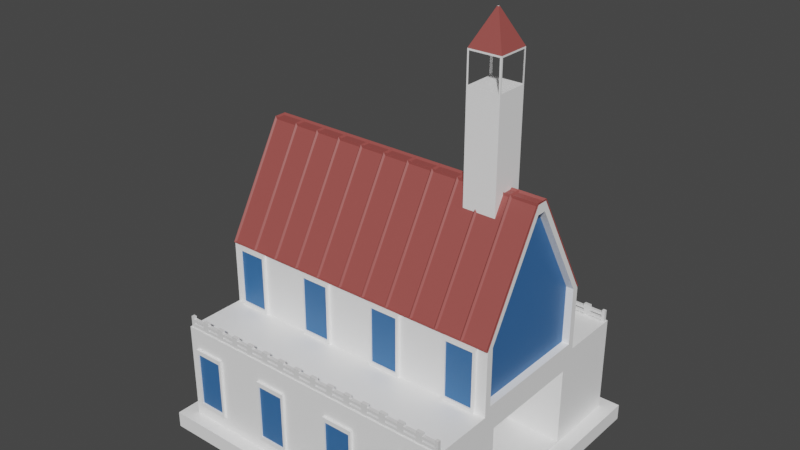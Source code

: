 # Source: station_church.blend  (saved by Blender 2.90.8; exported with 4.5.12 LTS)
import bpy
from mathutils import Matrix  # noqa: F401  (used for matrix-valued properties, if any)

bpy.ops.wm.read_factory_settings(use_empty=True)
scene = bpy.context.scene
scene.name = 'Scene'

# ---- collections
col_collection = bpy.data.collections.new('Collection'); scene.collection.children.link(col_collection)

# ---- materials (node trees are filled in below, after node groups)
mat_church_base = bpy.data.materials.new('church_base')
mat_church_base.alpha_threshold = 0.0
mat_church_base.use_transparent_shadow = False
mat_church_base.line_color = (0.0, 0.0, 0.0, 1.0)
mat_church_roof = bpy.data.materials.new('church_roof')
mat_church_roof.use_transparent_shadow = False
mat_church_glass = bpy.data.materials.new('church_glass')
mat_church_glass.use_transparent_shadow = False
mat_church_fence = bpy.data.materials.new('church_fence')
mat_church_fence.use_transparent_shadow = False

# ---- material node trees
mat_church_base.use_nodes = True; mat_church_base.node_tree.nodes.clear()
_N = mat_church_base.node_tree.nodes; _L = mat_church_base.node_tree.links
n0 = _N.new('ShaderNodeOutputMaterial'); n0.name = 'Material Output'; n0.location = (300, 300)
n1 = _N.new('ShaderNodeBsdfPrincipled'); n1.name = 'Principled BSDF'; n1.location = (10, 300)
n1.distribution = 'GGX'
n1.subsurface_method = 'BURLEY'
n1.inputs[0].default_value = (1.0, 1.0, 1.0, 1.0)
n1.inputs[2].default_value = 0.4
n1.inputs[3].default_value = 1.45
n1.inputs[27].default_value = (0.0, 0.0, 0.0, 1.0)
n1.inputs[28].default_value = 1.0
_L.new(n1.outputs[0], n0.inputs[0])
n0.is_active_output = True
mat_church_roof.use_nodes = True; mat_church_roof.node_tree.nodes.clear()
_N = mat_church_roof.node_tree.nodes; _L = mat_church_roof.node_tree.links
n0 = _N.new('ShaderNodeBsdfPrincipled'); n0.name = 'Principled BSDF'; n0.location = (10, 300)
n0.distribution = 'GGX'
n0.subsurface_method = 'BURLEY'
n0.inputs[0].default_value = (0.3428, 0.0769, 0.06907, 1.0)
n0.inputs[3].default_value = 1.45
n0.inputs[27].default_value = (0.0, 0.0, 0.0, 1.0)
n0.inputs[28].default_value = 1.0
n1 = _N.new('ShaderNodeOutputMaterial'); n1.name = 'Material Output'; n1.location = (300, 300)
_L.new(n0.outputs[0], n1.inputs[0])
n1.is_active_output = True
mat_church_glass.use_nodes = True; mat_church_glass.node_tree.nodes.clear()
_N = mat_church_glass.node_tree.nodes; _L = mat_church_glass.node_tree.links
n0 = _N.new('ShaderNodeBsdfPrincipled'); n0.name = 'Principled BSDF'; n0.location = (10, 300)
n0.distribution = 'GGX'
n0.subsurface_method = 'BURLEY'
n0.inputs[0].default_value = (0.03753, 0.1477, 0.3902, 1.0)
n0.inputs[3].default_value = 1.45
n0.inputs[27].default_value = (0.0, 0.0, 0.0, 1.0)
n0.inputs[28].default_value = 1.0
n1 = _N.new('ShaderNodeOutputMaterial'); n1.name = 'Material Output'; n1.location = (300, 300)
_L.new(n0.outputs[0], n1.inputs[0])
n1.is_active_output = True
mat_church_fence.use_nodes = True; mat_church_fence.node_tree.nodes.clear()
_N = mat_church_fence.node_tree.nodes; _L = mat_church_fence.node_tree.links
n0 = _N.new('ShaderNodeBsdfPrincipled'); n0.name = 'Principled BSDF'; n0.location = (10, 300)
n0.distribution = 'GGX'
n0.subsurface_method = 'BURLEY'
n0.inputs[3].default_value = 1.45
n0.inputs[27].default_value = (0.0, 0.0, 0.0, 1.0)
n0.inputs[28].default_value = 1.0
n1 = _N.new('ShaderNodeOutputMaterial'); n1.name = 'Material Output'; n1.location = (300, 300)
_L.new(n0.outputs[0], n1.inputs[0])
n1.is_active_output = True

# ---- world
world_world = bpy.data.worlds.new('World'); scene.world = world_world
world_world.use_nodes = True; world_world.node_tree.nodes.clear()
_N = world_world.node_tree.nodes; _L = world_world.node_tree.links
n0 = _N.new('ShaderNodeOutputWorld'); n0.name = 'World Output'; n0.location = (300, 300)
n1 = _N.new('ShaderNodeBackground'); n1.name = 'Background'; n1.location = (10, 300)
n1.inputs[0].default_value = (0.05088, 0.05088, 0.05088, 1.0)
_L.new(n1.outputs[0], n0.inputs[0])
n0.is_active_output = True
world_world.color = (0.05088, 0.05088, 0.05088)
world_world.use_sun_shadow = False
world_world.sun_shadow_jitter_overblur = 0.0

# ---- meshes
me_cube = bpy.data.meshes.new('Cube')
me_cube.from_pydata([(0.9088, 0.8, -0.2915), (0.9088, 0.8, -0.9), (0.9088, -0.8, -0.2915), (0.9088, -0.8, -0.9), (-0.9088, 0.8, -0.2915), (-0.9088, 0.8, -0.9), (-0.9088, -0.8, -0.2915), (-0.9088, -0.8, -0.9), (-0.9997, 0.88, -0.9), (-0.9997, -0.88, -0.9), (0.9997, 0.88, -0.9), (0.9997, -0.88, -0.9), (-0.9997, 0.88, -1.0), (-0.9997, -0.88, -1.0), (0.9997, 0.88, -1.0), (0.9997, -0.88, -1.0), (-0.9088, 0.4149, -0.9), (-0.9088, -0.4149, -0.9), (0.9088, 0.4149, -0.2915), (0.9088, -0.4149, -0.2915), (-0.9088, -0.4149, -0.2915), (-0.9088, 0.4149, -0.2915), (0.9088, -0.4149, -0.9), (0.9088, 0.4149, -0.9), (-0.9997, 0.4564, -0.9), (-0.9997, -0.4564, -0.9), (0.9997, -0.4564, -0.9), (0.9997, 0.4564, -0.9), (-0.9997, 0.4564, -1.0), (-0.9997, -0.4564, -1.0), (0.9997, -0.4564, -1.0), (0.9997, 0.4564, -1.0), (0.9088, 0.4149, 0.1024), (0.9088, -0.4149, 0.1024), (-0.9088, -0.4149, 0.1024), (-0.9088, 0.4149, 0.1024), (0.9088, 0.03252, 0.77), (0.9088, -0.03252, 0.77), (-0.9088, -0.03252, 0.77), (-0.9088, 0.03252, 0.77), (-0.9088, 0.3319, -0.8897), (-0.9088, -0.3319, -0.8897), (0.9088, 0.3319, -0.403), (0.9088, -0.3319, -0.403), (-0.9088, -0.3319, -0.403), (-0.9088, 0.3319, -0.403), (0.9088, -0.3319, -0.8897), (0.9088, 0.3319, -0.8897), (0.9088, 0.3734, -0.243), (0.9088, -0.3734, -0.243), (-0.9088, -0.3734, -0.243), (-0.9088, 0.3734, -0.243), (0.9088, 0.3734, 0.1115), (0.9088, -0.3734, 0.1115), (-0.9088, -0.3734, 0.1115), (-0.9088, 0.3734, 0.1115), (0.9088, 0.02927, 0.7124), (0.9088, -0.02927, 0.7124), (-0.9088, -0.02927, 0.7124), (-0.9088, 0.02927, 0.7124), (0.8634, 0.3734, -0.243), (0.8634, -0.3734, -0.243), (-0.8634, -0.3734, -0.243), (-0.8634, 0.3734, -0.243), (0.8634, 0.3734, 0.1115), (0.8634, -0.3734, 0.1115), (-0.8634, -0.3734, 0.1115), (-0.8634, 0.3734, 0.1115), (0.8634, 0.02927, 0.7124), (0.8634, -0.02927, 0.7124), (-0.8634, -0.02927, 0.7124), (-0.8634, 0.02927, 0.7124)], [], [(19, 20, 6, 2), (3, 2, 6, 7), (16, 21, 4, 5), (5, 1, 10, 8), (22, 19, 2, 3), (5, 4, 0, 1), (11, 9, 13, 15), (3, 7, 9, 11), (16, 5, 8, 24), (22, 3, 11, 26), (29, 30, 15, 13), (24, 8, 12, 28), (26, 11, 15, 30), (8, 10, 14, 12), (10, 27, 31, 14), (27, 26, 30, 31), (9, 25, 29, 13), (25, 24, 28, 29), (12, 14, 31, 28), (28, 31, 30, 29), (1, 23, 27, 10), (23, 22, 26, 27), (7, 17, 25, 9), (17, 16, 24, 25), (1, 0, 18, 23), (23, 18, 42, 47), (7, 6, 20, 17), (17, 20, 44, 41), (0, 4, 21, 18), (18, 21, 35, 32), (32, 36, 56, 52), (20, 19, 33, 34), (18, 32, 52, 48), (19, 18, 48, 49), (36, 39, 38, 37), (34, 33, 37, 38), (39, 35, 55, 59), (32, 35, 39, 36), (21, 16, 40, 45), (22, 23, 47, 46), (19, 22, 46, 43), (20, 21, 45, 44), (18, 19, 43, 42), (16, 17, 41, 40), (47, 42, 45, 40), (42, 43, 44, 45), (43, 46, 41, 44), (46, 47, 40, 41), (50, 54, 66, 62), (49, 48, 60, 61), (52, 56, 68, 64), (59, 55, 67, 71), (38, 39, 59, 58), (33, 19, 49, 53), (37, 33, 53, 57), (21, 20, 50, 51), (20, 34, 54, 50), (34, 38, 58, 54), (35, 21, 51, 55), (36, 37, 57, 56), (65, 64, 68, 69), (63, 62, 66, 67), (61, 60, 64, 65), (67, 66, 70, 71), (55, 51, 63, 67), (57, 53, 65, 69), (51, 50, 62, 63), (56, 57, 69, 68), (48, 52, 64, 60), (54, 58, 70, 66), (58, 59, 71, 70), (53, 49, 61, 65)])
me_cube.polygons.foreach_set('material_index', [0, 0, 0, 0, 0, 0, 0, 0, 0, 0, 0, 0, 0, 0, 0, 0, 0, 0, 0, 0, 0, 0, 0, 0, 0, 0, 0, 0, 0, 0, 0, 0, 0, 0, 1, 1, 0, 1, 0, 0, 0, 0, 0, 0, 0, 0, 0, 0, 0, 0, 0, 0, 0, 0, 0, 0, 0, 0, 0, 0, 2, 2, 2, 2, 0, 0, 0, 0, 0, 0, 0, 0])
_uv = me_cube.uv_layers.new(name='UVMap')
_uv.uv.foreach_set('vector', [0.625, 0.6667, 0.875, 0.6667, 0.875, 0.75, 0.625, 0.75, 0.375, 0.75, 0.625, 0.75, 0.625, 1.0, 0.375, 1.0, 0.375, 0.1667, 0.625, 0.1667, 0.625, 0.25, 0.375, 0.25, 0.375, 0.25, 0.375, 0.5, 0.375, 0.5, 0.375, 0.25, 0.375, 0.6667, 0.625, 0.6667, 0.625, 0.75, 0.375, 0.75, 0.375, 0.25, 0.625, 0.25, 0.625, 0.5, 0.375, 0.5, 0.375, 0.75, 0.375, 1.0, 0.375, 1.0, 0.375, 0.75, 0.375, 0.75, 0.375, 1.0, 0.375, 1.0, 0.375, 0.75, 0.375, 0.1667, 0.375, 0.25, 0.375, 0.25, 0.375, 0.1667, 0.375, 0.6667, 0.375, 0.75, 0.375, 0.75, 0.375, 0.6667, 0.125, 0.6667, 0.375, 0.6667, 0.375, 0.75, 0.125, 0.75, 0.375, 0.1667, 0.375, 0.25, 0.375, 0.25, 0.375, 0.1667, 0.375, 0.6667, 0.375, 0.75, 0.375, 0.75, 0.375, 0.6667, 0.375, 0.25, 0.375, 0.5, 0.375, 0.5, 0.375, 0.25, 0.375, 0.5, 0.375, 0.5833, 0.375, 0.5833, 0.375, 0.5, 0.375, 0.5833, 0.375, 0.6667, 0.375, 0.6667, 0.375, 0.5833, 0.375, 0.0, 0.375, 0.08333, 0.375, 0.08333, 0.375, 0.0, 0.375, 0.08333, 0.375, 0.1667, 0.375, 0.1667, 0.375, 0.08333, 0.125, 0.5, 0.375, 0.5, 0.375, 0.5833, 0.125, 0.5833, 0.125, 0.5833, 0.375, 0.5833, 0.375, 0.6667, 0.125, 0.6667, 0.375, 0.5, 0.375, 0.5833, 0.375, 0.5833, 0.375, 0.5, 0.375, 0.5833, 0.375, 0.6667, 0.375, 0.6667, 0.375, 0.5833, 0.375, 0.0, 0.375, 0.08333, 0.375, 0.08333, 0.375, 0.0, 0.375, 0.08333, 0.375, 0.1667, 0.375, 0.1667, 0.375, 0.08333, 0.375, 0.5, 0.625, 0.5, 0.625, 0.5833, 0.375, 0.5833, 0.375, 0.5833, 0.625, 0.5833, 0.625, 0.5833, 0.375, 0.5833, 0.375, 0.0, 0.625, 0.0, 0.625, 0.08333, 0.375, 0.08333, 0.375, 0.08333, 0.625, 0.08333, 0.625, 0.08333, 0.375, 0.08333, 0.625, 0.5, 0.875, 0.5, 0.875, 0.5833, 0.625, 0.5833, 0.625, 0.5833, 0.875, 0.5833, 0.875, 0.5833, 0.625, 0.5833, 0.625, 0.5833, 0.625, 0.5833, 0.625, 0.5833, 0.625, 0.5833, 0.875, 0.6667, 0.625, 0.6667, 0.625, 0.6667, 0.875, 0.6667, 0.625, 0.5833, 0.625, 0.5833, 0.625, 0.5833, 0.625, 0.5833, 0.625, 0.6667, 0.625, 0.5833, 0.625, 0.5833, 0.625, 0.6667, 0.625, 0.5833, 0.875, 0.5833, 0.875, 0.6667, 0.625, 0.6667, 0.875, 0.6667, 0.625, 0.6667, 0.625, 0.6667, 0.875, 0.6667, 0.875, 0.5833, 0.875, 0.5833, 0.875, 0.5833, 0.875, 0.5833, 0.625, 0.5833, 0.875, 0.5833, 0.875, 0.5833, 0.625, 0.5833, 0.625, 0.1667, 0.375, 0.1667, 0.375, 0.1667, 0.625, 0.1667, 0.375, 0.6667, 0.375, 0.5833, 0.375, 0.5833, 0.375, 0.6667, 0.625, 0.6667, 0.375, 0.6667, 0.375, 0.6667, 0.625, 0.6667, 0.625, 0.08333, 0.625, 0.1667, 0.625, 0.1667, 0.625, 0.08333, 0.625, 0.5833, 0.625, 0.6667, 0.625, 0.6667, 0.625, 0.5833, 0.375, 0.1667, 0.375, 0.08333, 0.375, 0.08333, 0.375, 0.1667, 0.375, 0.5833, 0.625, 0.5833, 0.625, 0.1667, 0.375, 0.1667, 0.625, 0.5833, 0.625, 0.6667, 0.625, 0.08333, 0.625, 0.1667, 0.625, 0.6667, 0.375, 0.6667, 0.375, 0.08333, 0.625, 0.08333, 0.375, 0.6667, 0.375, 0.5833, 0.375, 0.1667, 0.375, 0.08333, 0.875, 0.6667, 0.875, 0.6667, 0.875, 0.6667, 0.875, 0.6667, 0.625, 0.6667, 0.625, 0.5833, 0.625, 0.5833, 0.625, 0.6667, 0.625, 0.5833, 0.625, 0.5833, 0.625, 0.5833, 0.625, 0.5833, 0.875, 0.5833, 0.875, 0.5833, 0.875, 0.5833, 0.875, 0.5833, 0.875, 0.6667, 0.875, 0.5833, 0.875, 0.5833, 0.875, 0.6667, 0.625, 0.6667, 0.625, 0.6667, 0.625, 0.6667, 0.625, 0.6667, 0.625, 0.6667, 0.625, 0.6667, 0.625, 0.6667, 0.625, 0.6667, 0.625, 0.1667, 0.625, 0.08333, 0.625, 0.08333, 0.625, 0.1667, 0.875, 0.6667, 0.875, 0.6667, 0.875, 0.6667, 0.875, 0.6667, 0.875, 0.6667, 0.875, 0.6667, 0.875, 0.6667, 0.875, 0.6667, 0.875, 0.5833, 0.875, 0.5833, 0.875, 0.5833, 0.875, 0.5833, 0.625, 0.5833, 0.625, 0.6667, 0.625, 0.6667, 0.625, 0.5833, 0.625, 0.6667, 0.625, 0.5833, 0.625, 0.5833, 0.625, 0.6667, 0.625, 0.1667, 0.625, 0.08333, 0.625, 0.08333, 0.625, 0.1667, 0.625, 0.6667, 0.625, 0.5833, 0.625, 0.5833, 0.625, 0.6667, 0.625, 0.1667, 0.625, 0.08333, 0.625, 0.08333, 0.625, 0.1667, 0.875, 0.5833, 0.875, 0.5833, 0.875, 0.5833, 0.875, 0.5833, 0.625, 0.6667, 0.625, 0.6667, 0.625, 0.6667, 0.625, 0.6667, 0.625, 0.1667, 0.625, 0.08333, 0.625, 0.08333, 0.625, 0.1667, 0.625, 0.5833, 0.625, 0.6667, 0.625, 0.6667, 0.625, 0.5833, 0.625, 0.5833, 0.625, 0.5833, 0.625, 0.5833, 0.625, 0.5833, 0.875, 0.6667, 0.875, 0.6667, 0.875, 0.6667, 0.875, 0.6667, 0.875, 0.6667, 0.875, 0.5833, 0.875, 0.5833, 0.875, 0.6667, 0.625, 0.6667, 0.625, 0.6667, 0.625, 0.6667, 0.625, 0.6667])
me_cube.materials.append(mat_church_base)
me_cube.materials.append(mat_church_roof)
me_cube.materials.append(mat_church_glass)
me_cube.use_remesh_preserve_volume = False
me_cube.use_remesh_preserve_attributes = False
me_cube.use_mirror_vertex_groups = False
me_cube.update()
me_cube_001 = bpy.data.meshes.new('Cube.001')
me_cube_001.from_pydata([(0.9088, 0.4149, 0.2024), (0.9088, -0.4149, 0.2024), (-0.9088, -0.4149, 0.2024), (-0.9088, 0.4149, 0.2024), (0.9088, 0.03252, 0.87), (0.9088, -0.03252, 0.87), (-0.9088, -0.03252, 0.87), (-0.9088, 0.03252, 0.87), (-0.7436, 0.4149, 0.2024), (-0.5784, 0.4149, 0.2024), (-0.4131, 0.4149, 0.2024), (-0.2479, 0.4149, 0.2024), (-0.08262, 0.4149, 0.2024), (0.08262, 0.4149, 0.2024), (0.2479, 0.4149, 0.2024), (0.4131, 0.4149, 0.2024), (0.5784, 0.4149, 0.2024), (0.7436, 0.4149, 0.2024), (-0.7436, -0.4149, 0.2024), (-0.5784, -0.4149, 0.2024), (-0.4131, -0.4149, 0.2024), (-0.2479, -0.4149, 0.2024), (-0.08262, -0.4149, 0.2024), (0.08262, -0.4149, 0.2024), (0.2479, -0.4149, 0.2024), (0.4131, -0.4149, 0.2024), (0.5784, -0.4149, 0.2024), (0.7436, -0.4149, 0.2024), (-0.7436, 0.03252, 0.87), (-0.5784, 0.03252, 0.87), (-0.4131, 0.03252, 0.87), (-0.2479, 0.03252, 0.87), (-0.08262, 0.03252, 0.87), (0.08262, 0.03252, 0.87), (0.2479, 0.03252, 0.87), (0.4131, 0.03252, 0.87), (0.5784, 0.03252, 0.87), (0.7436, 0.03252, 0.87), (-0.7436, -0.03252, 0.87), (-0.5784, -0.03252, 0.87), (-0.4131, -0.03252, 0.87), (-0.2479, -0.03252, 0.87), (-0.08262, -0.03252, 0.87), (0.08262, -0.03252, 0.87), (0.2479, -0.03252, 0.87), (0.4131, -0.03252, 0.87), (0.5784, -0.03252, 0.87), (0.7436, -0.03252, 0.87)], [], [(28, 7, 6, 38), (27, 1, 5, 47), (8, 3, 7, 28), (0, 17, 37, 4), (17, 16, 36, 37), (16, 15, 35, 36), (15, 14, 34, 35), (14, 13, 33, 34), (13, 12, 32, 33), (12, 11, 31, 32), (11, 10, 30, 31), (10, 9, 29, 30), (9, 8, 28, 29), (2, 18, 38, 6), (18, 19, 39, 38), (19, 20, 40, 39), (20, 21, 41, 40), (21, 22, 42, 41), (22, 23, 43, 42), (23, 24, 44, 43), (24, 25, 45, 44), (25, 26, 46, 45), (26, 27, 47, 46), (4, 37, 47, 5), (37, 36, 46, 47), (36, 35, 45, 46), (35, 34, 44, 45), (34, 33, 43, 44), (33, 32, 42, 43), (32, 31, 41, 42), (31, 30, 40, 41), (30, 29, 39, 40), (29, 28, 38, 39)])
_uv = me_cube_001.uv_layers.new(name='UVMap')
_uv.uv.foreach_set('vector', [0.8523, 0.5833, 0.875, 0.5833, 0.875, 0.6667, 0.8523, 0.6667, 0.6477, 0.6667, 0.625, 0.6667, 0.625, 0.6667, 0.6477, 0.6667, 0.8523, 0.5833, 0.875, 0.5833, 0.875, 0.5833, 0.8523, 0.5833, 0.625, 0.5833, 0.6477, 0.5833, 0.6477, 0.5833, 0.625, 0.5833, 0.6477, 0.5833, 0.6705, 0.5833, 0.6705, 0.5833, 0.6477, 0.5833, 0.6705, 0.5833, 0.6932, 0.5833, 0.6932, 0.5833, 0.6705, 0.5833, 0.6932, 0.5833, 0.7159, 0.5833, 0.7159, 0.5833, 0.6932, 0.5833, 0.7159, 0.5833, 0.7386, 0.5833, 0.7386, 0.5833, 0.7159, 0.5833, 0.7386, 0.5833, 0.7614, 0.5833, 0.7614, 0.5833, 0.7386, 0.5833, 0.7614, 0.5833, 0.7841, 0.5833, 0.7841, 0.5833, 0.7614, 0.5833, 0.7841, 0.5833, 0.8068, 0.5833, 0.8068, 0.5833, 0.7841, 0.5833, 0.8068, 0.5833, 0.8295, 0.5833, 0.8295, 0.5833, 0.8068, 0.5833, 0.8295, 0.5833, 0.8523, 0.5833, 0.8523, 0.5833, 0.8295, 0.5833, 0.875, 0.6667, 0.8523, 0.6667, 0.8523, 0.6667, 0.875, 0.6667, 0.8523, 0.6667, 0.8295, 0.6667, 0.8295, 0.6667, 0.8523, 0.6667, 0.8295, 0.6667, 0.8068, 0.6667, 0.8068, 0.6667, 0.8295, 0.6667, 0.8068, 0.6667, 0.7841, 0.6667, 0.7841, 0.6667, 0.8068, 0.6667, 0.7841, 0.6667, 0.7614, 0.6667, 0.7614, 0.6667, 0.7841, 0.6667, 0.7614, 0.6667, 0.7386, 0.6667, 0.7386, 0.6667, 0.7614, 0.6667, 0.7386, 0.6667, 0.7159, 0.6667, 0.7159, 0.6667, 0.7386, 0.6667, 0.7159, 0.6667, 0.6932, 0.6667, 0.6932, 0.6667, 0.7159, 0.6667, 0.6932, 0.6667, 0.6705, 0.6667, 0.6705, 0.6667, 0.6932, 0.6667, 0.6705, 0.6667, 0.6477, 0.6667, 0.6477, 0.6667, 0.6705, 0.6667, 0.625, 0.5833, 0.6477, 0.5833, 0.6477, 0.6667, 0.625, 0.6667, 0.6477, 0.5833, 0.6705, 0.5833, 0.6705, 0.6667, 0.6477, 0.6667, 0.6705, 0.5833, 0.6932, 0.5833, 0.6932, 0.6667, 0.6705, 0.6667, 0.6932, 0.5833, 0.7159, 0.5833, 0.7159, 0.6667, 0.6932, 0.6667, 0.7159, 0.5833, 0.7386, 0.5833, 0.7386, 0.6667, 0.7159, 0.6667, 0.7386, 0.5833, 0.7614, 0.5833, 0.7614, 0.6667, 0.7386, 0.6667, 0.7614, 0.5833, 0.7841, 0.5833, 0.7841, 0.6667, 0.7614, 0.6667, 0.7841, 0.5833, 0.8068, 0.5833, 0.8068, 0.6667, 0.7841, 0.6667, 0.8068, 0.5833, 0.8295, 0.5833, 0.8295, 0.6667, 0.8068, 0.6667, 0.8295, 0.5833, 0.8523, 0.5833, 0.8523, 0.6667, 0.8295, 0.6667])
me_cube_001.materials.append(mat_church_roof)
me_cube_001.use_remesh_preserve_volume = False
me_cube_001.use_remesh_preserve_attributes = False
me_cube_001.use_mirror_vertex_groups = False
me_cube_001.update()
me_cube_002 = bpy.data.meshes.new('Cube.002')
me_cube_002.from_pydata([(-0.1, -0.1, -0.4), (-0.1, -0.1, 0.4), (-0.1, 0.1, -0.4), (-0.1, 0.1, 0.4), (0.1, -0.1, -0.4), (0.1, -0.1, 0.4), (0.1, 0.1, -0.4), (0.1, 0.1, 0.4), (-0.1, -0.1, 0.6), (-0.1, 0.1, 0.6), (0.1, 0.1, 0.6), (0.1, -0.1, 0.6), (-0.004424, -0.004424, 0.8), (-0.004424, 0.004424, 0.8), (0.004424, 0.004424, 0.8), (0.004424, -0.004424, 0.8), (-0.1, -0.09, 0.41), (-0.1, 0.09, 0.41), (-0.1, -0.09, 0.59), (-0.1, 0.09, 0.59), (-0.09, 0.1, 0.41), (0.09, 0.1, 0.41), (-0.09, 0.1, 0.59), (0.09, 0.1, 0.59), (0.1, 0.09, 0.41), (0.1, -0.09, 0.41), (0.1, 0.09, 0.59), (0.1, -0.09, 0.59), (0.09, -0.1, 0.41), (-0.09, -0.1, 0.41), (0.09, -0.1, 0.59), (-0.09, -0.1, 0.59)], [], [(0, 1, 3, 2), (2, 3, 7, 6), (6, 7, 5, 4), (4, 5, 1, 0), (2, 6, 4, 0), (7, 3, 20, 21), (11, 10, 14, 15), (10, 11, 27, 26), (9, 3, 17, 19), (8, 1, 29, 31), (14, 13, 12, 15), (9, 8, 12, 13), (8, 11, 15, 12), (10, 9, 13, 14), (19, 17, 20, 22), (8, 9, 19, 18), (1, 8, 18, 16), (3, 1, 16, 17), (18, 31, 29, 16), (3, 9, 22, 20), (10, 7, 21, 23), (9, 10, 23, 22), (25, 28, 30, 27), (5, 7, 24, 25), (7, 10, 26, 24), (11, 5, 25, 27), (21, 24, 26, 23), (11, 8, 31, 30), (1, 5, 28, 29), (5, 11, 30, 28), (16, 29, 28, 25, 24, 21, 20, 17), (18, 19, 22, 23, 26, 27, 30, 31)])
me_cube_002.polygons.foreach_set('material_index', [0, 0, 0, 0, 0, 0, 1, 0, 0, 0, 0, 1, 1, 1, 0, 0, 0, 0, 0, 0, 0, 0, 0, 0, 0, 0, 0, 0, 0, 0, 0, 0])
_uv = me_cube_002.uv_layers.new(name='UVMap')
_uv.uv.foreach_set('vector', [0.375, 0.0, 0.625, 0.0, 0.625, 0.25, 0.375, 0.25, 0.375, 0.25, 0.625, 0.25, 0.625, 0.5, 0.375, 0.5, 0.375, 0.5, 0.625, 0.5, 0.625, 0.75, 0.375, 0.75, 0.375, 0.75, 0.625, 0.75, 0.625, 1.0, 0.375, 1.0, 0.125, 0.5, 0.375, 0.5, 0.375, 0.75, 0.125, 0.75, 0.625, 0.5, 0.625, 0.25, 0.625, 0.25, 0.625, 0.5, 0.625, 0.75, 0.625, 0.5, 0.625, 0.5, 0.625, 0.75, 0.625, 0.5, 0.625, 0.75, 0.625, 0.75, 0.625, 0.5, 0.625, 0.25, 0.625, 0.25, 0.625, 0.25, 0.625, 0.25, 0.625, 1.0, 0.625, 1.0, 0.625, 1.0, 0.625, 1.0, 0.625, 0.5, 0.875, 0.5, 0.875, 0.75, 0.625, 0.75, 0.625, 0.25, 0.625, 0.0, 0.625, 0.0, 0.625, 0.25, 0.625, 1.0, 0.625, 0.75, 0.625, 0.75, 0.625, 1.0, 0.625, 0.5, 0.625, 0.25, 0.625, 0.25, 0.625, 0.5, 0.625, 0.25, 0.625, 0.25, 0.625, 0.25, 0.625, 0.25, 0.625, 0.0, 0.625, 0.25, 0.625, 0.25, 0.625, 0.0, 0.625, 1.0, 0.625, 1.0, 0.625, 1.0, 0.625, 1.0, 0.625, 0.25, 0.625, 0.0, 0.625, 0.0, 0.625, 0.25, 0.625, 1.0, 0.625, 1.0, 0.625, 1.0, 0.625, 1.0, 0.625, 0.25, 0.625, 0.25, 0.625, 0.25, 0.625, 0.25, 0.625, 0.5, 0.625, 0.5, 0.625, 0.5, 0.625, 0.5, 0.625, 0.25, 0.625, 0.5, 0.625, 0.5, 0.625, 0.25, 0.625, 0.75, 0.625, 0.75, 0.625, 0.75, 0.625, 0.75, 0.625, 0.75, 0.625, 0.5, 0.625, 0.5, 0.625, 0.75, 0.625, 0.5, 0.625, 0.5, 0.625, 0.5, 0.625, 0.5, 0.625, 0.75, 0.625, 0.75, 0.625, 0.75, 0.625, 0.75, 0.625, 0.5, 0.625, 0.5, 0.625, 0.5, 0.625, 0.5, 0.625, 0.75, 0.625, 1.0, 0.625, 1.0, 0.625, 0.75, 0.625, 1.0, 0.625, 0.75, 0.625, 0.75, 0.625, 1.0, 0.625, 0.75, 0.625, 0.75, 0.625, 0.75, 0.625, 0.75, 0.625, 1.0, 0.625, 1.0, 0.625, 0.75, 0.625, 0.75, 0.625, 0.5, 0.625, 0.5, 0.625, 0.25, 0.625, 0.25, 0.625, 1.0, 0.625, 0.25, 0.625, 0.25, 0.625, 0.5, 0.625, 0.5, 0.625, 0.75, 0.625, 0.75, 0.625, 1.0])
me_cube_002.materials.append(mat_church_base)
me_cube_002.materials.append(mat_church_roof)
me_cube_002.materials.append(mat_church_fence)
me_cube_002.materials.append(mat_church_glass)
me_cube_002.use_remesh_fix_poles = True
me_cube_002.use_remesh_preserve_attributes = False
me_cube_002.use_mirror_vertex_groups = False
me_cube_002.update()
me_cube_003 = bpy.data.meshes.new('Cube.003')
me_cube_003.from_pydata([(-0.01, -0.01, -0.04), (-0.01, -0.01, 0.04), (-0.01, 0.01, -0.04), (-0.01, 0.01, 0.04), (0.01, -0.01, -0.04), (0.01, -0.01, 0.04), (0.01, 0.01, -0.04), (0.01, 0.01, 0.04), (-0.11, -0.01, -0.04), (-0.11, -0.01, 0.04), (-0.11, 0.01, -0.04), (-0.11, 0.01, 0.04), (-0.09, -0.01, -0.04), (-0.09, -0.01, 0.04), (-0.09, 0.01, -0.04), (-0.09, 0.01, 0.04), (-0.11, -0.01, -0.024), (-0.11, -0.01, -0.008), (-0.11, -0.01, 0.008), (-0.11, -0.01, 0.024), (-0.11, 0.01, 0.024), (-0.11, 0.01, 0.008), (-0.11, 0.01, -0.008), (-0.11, 0.01, -0.024), (-0.09, 0.01, 0.024), (-0.09, 0.01, 0.008), (-0.09, 0.01, -0.008), (-0.09, 0.01, -0.024), (-0.09, -0.01, 0.024), (-0.09, -0.01, 0.008), (-0.09, -0.01, -0.008), (-0.09, -0.01, -0.024), (-0.01, -0.01, -0.024), (-0.01, -0.01, -0.008), (-0.01, -0.01, 0.008), (-0.01, -0.01, 0.024), (-0.01, 0.01, 0.024), (-0.01, 0.01, 0.008), (-0.01, 0.01, -0.008), (-0.01, 0.01, -0.024), (0.01, 0.01, 0.024), (0.01, 0.01, 0.008), (0.01, 0.01, -0.008), (0.01, 0.01, -0.024), (0.01, -0.01, 0.024), (0.01, -0.01, 0.008), (0.01, -0.01, -0.008), (0.01, -0.01, -0.024)], [], [(35, 1, 3, 36), (36, 3, 7, 40), (40, 7, 5, 44), (44, 5, 1, 35), (2, 6, 4, 0), (7, 3, 1, 5), (19, 9, 11, 20), (20, 11, 15, 24), (24, 15, 13, 28), (28, 13, 9, 19), (10, 14, 12, 8), (15, 11, 9, 13), (12, 31, 16, 8), (31, 30, 17, 16), (30, 29, 18, 17), (29, 28, 19, 18), (14, 27, 31, 12), (36, 37, 25, 24), (26, 25, 29, 30), (35, 36, 24, 28), (10, 23, 27, 14), (23, 22, 26, 27), (22, 21, 25, 26), (21, 20, 24, 25), (8, 16, 23, 10), (16, 17, 22, 23), (17, 18, 21, 22), (18, 19, 20, 21), (4, 47, 32, 0), (47, 46, 33, 32), (46, 45, 34, 33), (45, 44, 35, 34), (6, 43, 47, 4), (43, 42, 46, 47), (42, 41, 45, 46), (41, 40, 44, 45), (2, 39, 43, 6), (39, 38, 42, 43), (38, 37, 41, 42), (37, 36, 40, 41), (0, 32, 39, 2), (34, 35, 28, 29), (33, 34, 37, 38), (37, 34, 29, 25), (39, 32, 31, 27), (32, 33, 30, 31), (33, 38, 26, 30), (38, 39, 27, 26)])
_uv = me_cube_003.uv_layers.new(name='UVMap')
_uv.uv.foreach_set('vector', [0.575, 0.0, 0.625, 0.0, 0.625, 0.25, 0.575, 0.25, 0.575, 0.25, 0.625, 0.25, 0.625, 0.5, 0.575, 0.5, 0.575, 0.5, 0.625, 0.5, 0.625, 0.75, 0.575, 0.75, 0.575, 0.75, 0.625, 0.75, 0.625, 1.0, 0.575, 1.0, 0.125, 0.5, 0.375, 0.5, 0.375, 0.75, 0.125, 0.75, 0.625, 0.5, 0.875, 0.5, 0.875, 0.75, 0.625, 0.75, 0.575, 0.0, 0.625, 0.0, 0.625, 0.25, 0.575, 0.25, 0.575, 0.25, 0.625, 0.25, 0.625, 0.5, 0.575, 0.5, 0.575, 0.5, 0.625, 0.5, 0.625, 0.75, 0.575, 0.75, 0.575, 0.75, 0.625, 0.75, 0.625, 1.0, 0.575, 1.0, 0.125, 0.5, 0.375, 0.5, 0.375, 0.75, 0.125, 0.75, 0.625, 0.5, 0.875, 0.5, 0.875, 0.75, 0.625, 0.75, 0.375, 0.75, 0.425, 0.75, 0.425, 1.0, 0.375, 1.0, 0.425, 0.75, 0.475, 0.75, 0.475, 1.0, 0.425, 1.0, 0.475, 0.75, 0.525, 0.75, 0.525, 1.0, 0.475, 1.0, 0.525, 0.75, 0.575, 0.75, 0.575, 1.0, 0.525, 1.0, 0.375, 0.5, 0.425, 0.5, 0.425, 0.75, 0.375, 0.75, 0.575, 0.25, 0.525, 0.25, 0.525, 0.5, 0.575, 0.5, 0.475, 0.5, 0.525, 0.5, 0.525, 0.75, 0.475, 0.75, 0.575, 0.0, 0.575, 0.25, 0.575, 0.5, 0.575, 0.75, 0.375, 0.25, 0.425, 0.25, 0.425, 0.5, 0.375, 0.5, 0.425, 0.25, 0.475, 0.25, 0.475, 0.5, 0.425, 0.5, 0.475, 0.25, 0.525, 0.25, 0.525, 0.5, 0.475, 0.5, 0.525, 0.25, 0.575, 0.25, 0.575, 0.5, 0.525, 0.5, 0.375, 0.0, 0.425, 0.0, 0.425, 0.25, 0.375, 0.25, 0.425, 0.0, 0.475, 0.0, 0.475, 0.25, 0.425, 0.25, 0.475, 0.0, 0.525, 0.0, 0.525, 0.25, 0.475, 0.25, 0.525, 0.0, 0.575, 0.0, 0.575, 0.25, 0.525, 0.25, 0.375, 0.75, 0.425, 0.75, 0.425, 1.0, 0.375, 1.0, 0.425, 0.75, 0.475, 0.75, 0.475, 1.0, 0.425, 1.0, 0.475, 0.75, 0.525, 0.75, 0.525, 1.0, 0.475, 1.0, 0.525, 0.75, 0.575, 0.75, 0.575, 1.0, 0.525, 1.0, 0.375, 0.5, 0.425, 0.5, 0.425, 0.75, 0.375, 0.75, 0.425, 0.5, 0.475, 0.5, 0.475, 0.75, 0.425, 0.75, 0.475, 0.5, 0.525, 0.5, 0.525, 0.75, 0.475, 0.75, 0.525, 0.5, 0.575, 0.5, 0.575, 0.75, 0.525, 0.75, 0.375, 0.25, 0.425, 0.25, 0.425, 0.5, 0.375, 0.5, 0.425, 0.25, 0.475, 0.25, 0.475, 0.5, 0.425, 0.5, 0.475, 0.25, 0.525, 0.25, 0.525, 0.5, 0.475, 0.5, 0.525, 0.25, 0.575, 0.25, 0.575, 0.5, 0.525, 0.5, 0.375, 0.0, 0.425, 0.0, 0.425, 0.25, 0.375, 0.25, 0.525, 1.0, 0.575, 1.0, 0.575, 0.75, 0.525, 0.75, 0.475, 0.0, 0.525, 0.0, 0.525, 0.25, 0.475, 0.25, 0.525, 0.25, 0.525, 0.0, 0.525, 0.75, 0.525, 0.5, 0.425, 0.25, 0.425, 0.0, 0.425, 0.75, 0.425, 0.5, 0.425, 1.0, 0.475, 1.0, 0.475, 0.75, 0.425, 0.75, 0.475, 0.0, 0.475, 0.25, 0.475, 0.5, 0.475, 0.75, 0.475, 0.25, 0.425, 0.25, 0.425, 0.5, 0.475, 0.5])
me_cube_003.use_remesh_fix_poles = True
me_cube_003.use_remesh_preserve_attributes = False
me_cube_003.use_mirror_vertex_groups = False
me_cube_003.update()
me_cube_004 = bpy.data.meshes.new('Cube.004')
me_cube_004.from_pydata([(-0.1, 0.4125, 0.7064), (-0.1, 0.4125, 1.106), (-0.1, 0.4325, 0.7064), (-0.1, 0.4325, 1.106), (0.1, 0.4125, 0.7064), (0.1, 0.4125, 1.106), (0.1, 0.4325, 0.7064), (0.1, 0.4325, 1.106), (-0.08593, 0.4325, 1.078), (-0.08593, 0.4325, 0.7346), (0.08593, 0.4325, 0.7346), (0.08593, 0.4325, 1.078), (-0.08593, 0.4239, 1.078), (-0.08593, 0.4239, 0.7346), (0.08593, 0.4239, 0.7346), (0.08593, 0.4239, 1.078)], [], [(0, 1, 3, 2), (2, 3, 8, 9), (6, 7, 5, 4), (4, 5, 1, 0), (2, 6, 4, 0), (7, 3, 1, 5), (8, 11, 15, 12), (7, 6, 10, 11), (6, 2, 9, 10), (3, 7, 11, 8), (13, 12, 15, 14), (9, 8, 12, 13), (11, 10, 14, 15), (10, 9, 13, 14)])
me_cube_004.polygons.foreach_set('material_index', [0, 0, 0, 0, 0, 0, 0, 0, 0, 0, 1, 0, 0, 0])
_uv = me_cube_004.uv_layers.new(name='UVMap')
_uv.uv.foreach_set('vector', [0.375, 0.0, 0.625, 0.0, 0.625, 0.25, 0.375, 0.25, 0.375, 0.25, 0.625, 0.25, 0.625, 0.25, 0.375, 0.25, 0.375, 0.5, 0.625, 0.5, 0.625, 0.75, 0.375, 0.75, 0.375, 0.75, 0.625, 0.75, 0.625, 1.0, 0.375, 1.0, 0.125, 0.5, 0.375, 0.5, 0.375, 0.75, 0.125, 0.75, 0.625, 0.5, 0.875, 0.5, 0.875, 0.75, 0.625, 0.75, 0.875, 0.5, 0.625, 0.5, 0.625, 0.5, 0.875, 0.5, 0.625, 0.5, 0.375, 0.5, 0.375, 0.5, 0.625, 0.5, 0.375, 0.5, 0.125, 0.5, 0.125, 0.5, 0.375, 0.5, 0.875, 0.5, 0.625, 0.5, 0.625, 0.5, 0.875, 0.5, 0.375, 0.25, 0.625, 0.25, 0.625, 0.5, 0.375, 0.5, 0.375, 0.25, 0.625, 0.25, 0.625, 0.25, 0.375, 0.25, 0.625, 0.5, 0.375, 0.5, 0.375, 0.5, 0.625, 0.5, 0.375, 0.5, 0.125, 0.5, 0.125, 0.5, 0.375, 0.5])
me_cube_004.materials.append(mat_church_base)
me_cube_004.materials.append(mat_church_glass)
me_cube_004.use_remesh_fix_poles = True
me_cube_004.use_remesh_preserve_attributes = False
me_cube_004.use_mirror_vertex_groups = False
me_cube_004.update()
me_cube_005 = bpy.data.meshes.new('Cube.005')
me_cube_005.from_pydata([(0.6424, 1.09, 0.1778), (0.6424, 1.09, 0.5778), (0.6424, 1.11, 0.1778), (0.6424, 1.11, 0.5778), (0.8424, 1.09, 0.1778), (0.8424, 1.09, 0.5778), (0.8424, 1.11, 0.1778), (0.8424, 1.11, 0.5778), (0.6565, 1.11, 0.5497), (0.6565, 1.11, 0.2059), (0.8283, 1.11, 0.2059), (0.8283, 1.11, 0.5497), (0.6565, 1.101, 0.5497), (0.6565, 1.101, 0.2059), (0.8283, 1.101, 0.2059), (0.8283, 1.101, 0.5497)], [], [(0, 1, 3, 2), (2, 3, 8, 9), (6, 7, 5, 4), (4, 5, 1, 0), (2, 6, 4, 0), (7, 3, 1, 5), (8, 11, 15, 12), (7, 6, 10, 11), (6, 2, 9, 10), (3, 7, 11, 8), (13, 12, 15, 14), (9, 8, 12, 13), (11, 10, 14, 15), (10, 9, 13, 14)])
me_cube_005.polygons.foreach_set('material_index', [0, 0, 0, 0, 0, 0, 0, 0, 0, 0, 1, 0, 0, 0])
_uv = me_cube_005.uv_layers.new(name='UVMap')
_uv.uv.foreach_set('vector', [0.375, 0.0, 0.625, 0.0, 0.625, 0.25, 0.375, 0.25, 0.375, 0.25, 0.625, 0.25, 0.625, 0.25, 0.375, 0.25, 0.375, 0.5, 0.625, 0.5, 0.625, 0.75, 0.375, 0.75, 0.375, 0.75, 0.625, 0.75, 0.625, 1.0, 0.375, 1.0, 0.125, 0.5, 0.375, 0.5, 0.375, 0.75, 0.125, 0.75, 0.625, 0.5, 0.875, 0.5, 0.875, 0.75, 0.625, 0.75, 0.875, 0.5, 0.625, 0.5, 0.625, 0.5, 0.875, 0.5, 0.625, 0.5, 0.375, 0.5, 0.375, 0.5, 0.625, 0.5, 0.375, 0.5, 0.125, 0.5, 0.125, 0.5, 0.375, 0.5, 0.875, 0.5, 0.625, 0.5, 0.625, 0.5, 0.875, 0.5, 0.375, 0.25, 0.625, 0.25, 0.625, 0.5, 0.375, 0.5, 0.375, 0.25, 0.625, 0.25, 0.625, 0.25, 0.375, 0.25, 0.625, 0.5, 0.375, 0.5, 0.375, 0.5, 0.625, 0.5, 0.375, 0.5, 0.125, 0.5, 0.125, 0.5, 0.375, 0.5])
me_cube_005.materials.append(mat_church_base)
me_cube_005.materials.append(mat_church_glass)
me_cube_005.use_remesh_fix_poles = True
me_cube_005.use_remesh_preserve_attributes = False
me_cube_005.use_mirror_vertex_groups = False
me_cube_005.update()

# ---- objects
ob_church_base = bpy.data.objects.new('church_base', me_cube)
ob_roof_frame = bpy.data.objects.new('roof_frame', me_cube_001)
ob_tower = bpy.data.objects.new('tower', me_cube_002)
ob_fence = bpy.data.objects.new('fence', me_cube_003)
ob_upper_window = bpy.data.objects.new('upper_window', me_cube_004)
ob_lower_window = bpy.data.objects.new('lower_window', me_cube_005)

# ---- transforms, parenting, visibility, modifiers, constraints
ob_church_base.location = (0.0, 0.0, 1.0)
ob_church_base.lock_rotations_4d = False
ob_church_base.empty_display_type = 'ARROWS'
ob_church_base.lineart.crease_threshold = 0.0
ob_roof_frame.location = (0.0, 0.0, 0.9)
ob_roof_frame.lock_rotations_4d = False
ob_roof_frame.empty_display_type = 'ARROWS'
ob_roof_frame.lineart.crease_threshold = 0.0
_m = ob_roof_frame.modifiers.new('Wireframe', 'WIREFRAME')
ob_tower.location = (0.6, 0.0, 1.9)
ob_tower.lineart.crease_threshold = 0.0
ob_fence.location = (0.8905, 0.7826, 0.7391)
ob_fence.lineart.crease_threshold = 0.0
_m = ob_fence.modifiers.new('Array', 'ARRAY')
_m.count = 15
_m.constant_offset_displace = (0.0, 0.0, 0.0)
_m.relative_offset_displace = (-1.0, 0.0, 0.0)
_m = ob_fence.modifiers.new('Mirror', 'MIRROR')
_m.use_axis = (False, True, False)
_m.mirror_object = ob_church_base
ob_upper_window.location = (0.7424, 0.0, 0.0)
ob_upper_window.lineart.crease_threshold = 0.0
_m = ob_upper_window.modifiers.new('Array', 'ARRAY')
_m.count = 4
_m.constant_offset_displace = (0.0, 0.0, 0.0)
_m.relative_offset_displace = (-2.5, 0.0, 0.0)
_m = ob_upper_window.modifiers.new('Mirror', 'MIRROR')
_m.use_axis = (False, True, False)
ob_lower_window.location = (0.0, -0.295, 0.0)
ob_lower_window.lineart.crease_threshold = 0.0
_m = ob_lower_window.modifiers.new('Array', 'ARRAY')
_m.count = 4
_m.constant_offset_displace = (0.0, 0.0, 0.0)
_m.relative_offset_displace = (-2.5, 0.0, 0.0)
_m = ob_lower_window.modifiers.new('Mirror', 'MIRROR')
_m.use_axis = (False, True, False)
_m.mirror_object = ob_church_base

# ---- collection membership
col_collection.objects.link(ob_church_base)
col_collection.objects.link(ob_roof_frame)
col_collection.objects.link(ob_tower)
col_collection.objects.link(ob_fence)
col_collection.objects.link(ob_upper_window)
col_collection.objects.link(ob_lower_window)

# ---- scene / render settings (as saved in the file)
scene.frame_start = 1; scene.frame_end = 250; scene.frame_set(1)
scene.render.engine = 'BLENDER_EEVEE_NEXT'
scene.cycles.use_denoising = False
scene.cycles.samples = 128
scene.cycles.sampling_pattern = 'TABULATED_SOBOL'
scene.cycles.use_adaptive_sampling = False
scene.cycles.use_light_tree = False
scene.view_settings.view_transform = 'Filmic'
bpy.context.view_layer.update()

# ---- added for rendering (the .blend has no active camera and no usable light): camera, sun
cam_auto = bpy.data.cameras.new('AutoCamera')
cam_auto.lens = 50.0
cam_auto.sensor_width = 36.0
cam_auto.clip_end = 1000.0
ob_auto_camera = bpy.data.objects.new('AutoCamera', cam_auto)
scene.collection.objects.link(ob_auto_camera)
ob_auto_camera.location = (3.50921, -4.21105, 4.15737)
ob_auto_camera.rotation_euler = (1.09748, -7.21219e-08, 0.694738)
scene.camera = ob_auto_camera
light_auto_sun = bpy.data.lights.new('AutoSun', 'SUN')
light_auto_sun.energy = 3.0
light_auto_sun.angle = 0.0523599
ob_auto_sun = bpy.data.objects.new('AutoSun', light_auto_sun)
scene.collection.objects.link(ob_auto_sun)
ob_auto_sun.rotation_euler = (0.872665, 0.174533, 0.523599)
bpy.context.view_layer.update()
